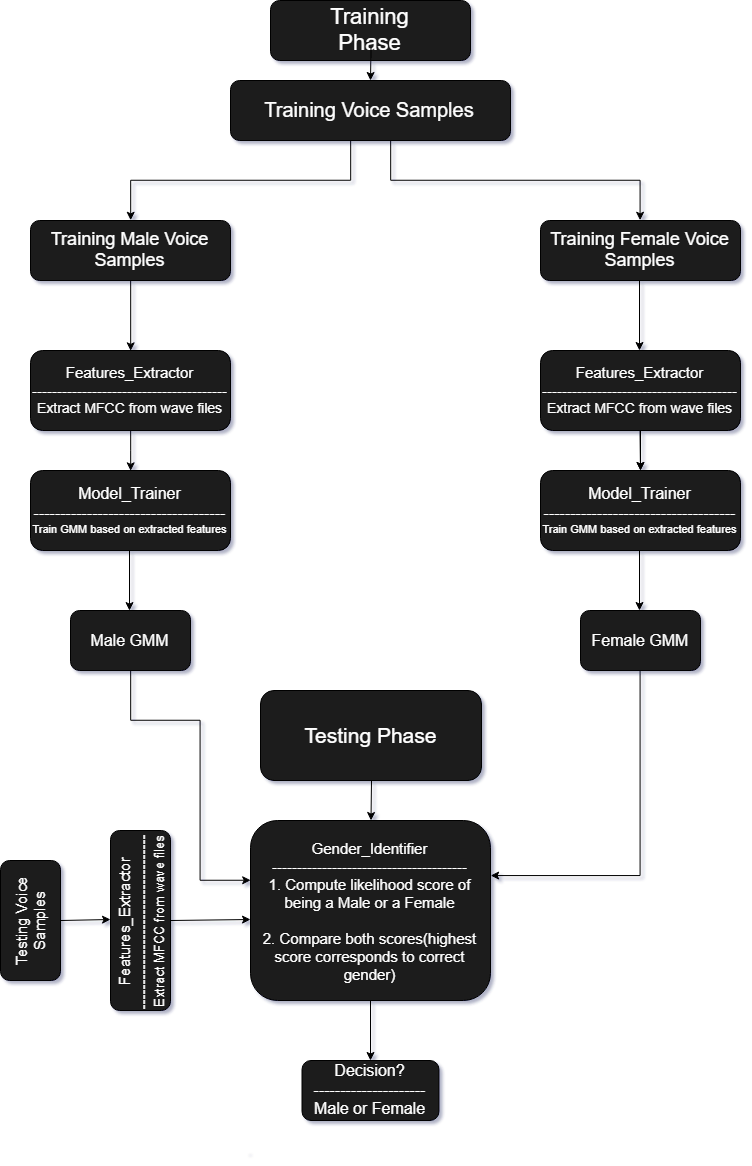

The diagram above was exported from draw.io. Its source (the exported page's mxGraphModel, read from the mxfile embedded in the PNG):
<mxGraphModel dx="1221" dy="672" grid="0" gridSize="10" guides="1" tooltips="1" connect="1" arrows="1" fold="1" page="1" pageScale="1" pageWidth="827" pageHeight="1169" background="#FFFFFF" math="0" shadow="1">
  <root>
    <mxCell id="0" />
    <mxCell id="1" parent="0" />
    <mxCell id="08QxjfZrQKoc7WsqBxvf-2" value="&lt;font style=&quot;font-size: 22px&quot;&gt;Training Phase&lt;/font&gt;" style="rounded=1;whiteSpace=wrap;html=1;fillColor=#1B1B1B;fontColor=#FFFFFF;" parent="1" vertex="1">
      <mxGeometry x="320" y="20" width="200" height="60" as="geometry" />
    </mxCell>
    <mxCell id="08QxjfZrQKoc7WsqBxvf-3" value="&lt;font style=&quot;font-size: 20px&quot;&gt;Training Voice Samples&lt;/font&gt;" style="rounded=1;whiteSpace=wrap;html=1;fillColor=#1B1B1B;fontColor=#FFFFFF;" parent="1" vertex="1">
      <mxGeometry x="280" y="100" width="280" height="60" as="geometry" />
    </mxCell>
    <mxCell id="08QxjfZrQKoc7WsqBxvf-5" value="&lt;font style=&quot;font-size: 18px&quot;&gt;Training Male Voice Samples&lt;/font&gt;" style="rounded=1;whiteSpace=wrap;html=1;fillColor=#1B1B1B;fontColor=#FFFFFF;" parent="1" vertex="1">
      <mxGeometry x="80" y="240" width="200" height="60" as="geometry" />
    </mxCell>
    <mxCell id="08QxjfZrQKoc7WsqBxvf-6" value="&lt;font style=&quot;font-size: 18px&quot;&gt;Training Female Voice Samples&lt;/font&gt;" style="rounded=1;whiteSpace=wrap;html=1;fillColor=#1B1B1B;fontColor=#FFFFFF;" parent="1" vertex="1">
      <mxGeometry x="590" y="240" width="200" height="60" as="geometry" />
    </mxCell>
    <mxCell id="08QxjfZrQKoc7WsqBxvf-7" value="&lt;font&gt;&lt;span style=&quot;font-size: 15px&quot;&gt;Features_Extractor&lt;/span&gt;&lt;br&gt;&lt;span style=&quot;font-size: 15px&quot;&gt;---------------------------------------&lt;/span&gt;&lt;br&gt;&lt;font style=&quot;font-size: 14px&quot;&gt;Extract MFCC from wave files&lt;/font&gt;&lt;br&gt;&lt;/font&gt;" style="rounded=1;whiteSpace=wrap;html=1;fillColor=#1B1B1B;fontColor=#FFFFFF;" parent="1" vertex="1">
      <mxGeometry x="80" y="370" width="200" height="80" as="geometry" />
    </mxCell>
    <mxCell id="w85WAeZ6iuwR1MtQqXWp-19" value="" style="edgeStyle=orthogonalEdgeStyle;rounded=0;orthogonalLoop=1;jettySize=auto;html=1;fontColor=#FFFFFF;" parent="1" source="08QxjfZrQKoc7WsqBxvf-9" target="08QxjfZrQKoc7WsqBxvf-11" edge="1">
      <mxGeometry relative="1" as="geometry" />
    </mxCell>
    <mxCell id="08QxjfZrQKoc7WsqBxvf-9" value="&lt;font&gt;&lt;span style=&quot;font-size: 15px&quot;&gt;Features_Extractor&lt;/span&gt;&lt;br&gt;&lt;span style=&quot;font-size: 15px&quot;&gt;---------------------------------------&lt;/span&gt;&lt;br&gt;&lt;font style=&quot;font-size: 14px&quot;&gt;Extract MFCC from wave files&lt;/font&gt;&lt;br&gt;&lt;/font&gt;" style="rounded=1;whiteSpace=wrap;html=1;fillColor=#1B1B1B;fontColor=#FFFFFF;" parent="1" vertex="1">
      <mxGeometry x="590" y="370" width="200" height="80" as="geometry" />
    </mxCell>
    <mxCell id="08QxjfZrQKoc7WsqBxvf-10" value="&lt;font&gt;&lt;span style=&quot;font-size: 16px&quot;&gt;Model_Trainer&lt;/span&gt;&lt;br&gt;&lt;span style=&quot;font-size: 16px&quot;&gt;------------------------------------&lt;/span&gt;&lt;br&gt;&lt;font style=&quot;font-size: 11px&quot;&gt;Train GMM based on extracted features&lt;/font&gt;&lt;br&gt;&lt;/font&gt;" style="rounded=1;whiteSpace=wrap;html=1;fillColor=#1B1B1B;fontColor=#FFFFFF;" parent="1" vertex="1">
      <mxGeometry x="80" y="490" width="200" height="80" as="geometry" />
    </mxCell>
    <mxCell id="08QxjfZrQKoc7WsqBxvf-11" value="&lt;font&gt;&lt;span style=&quot;font-size: 16px&quot;&gt;Model_Trainer&lt;/span&gt;&lt;br&gt;&lt;span style=&quot;font-size: 16px&quot;&gt;------------------------------------&lt;/span&gt;&lt;br&gt;&lt;font style=&quot;font-size: 11px&quot;&gt;Train GMM based on extracted features&lt;/font&gt;&lt;br&gt;&lt;/font&gt;" style="rounded=1;whiteSpace=wrap;html=1;fillColor=#1B1B1B;fontColor=#FFFFFF;" parent="1" vertex="1">
      <mxGeometry x="590" y="490" width="200" height="80" as="geometry" />
    </mxCell>
    <mxCell id="w85WAeZ6iuwR1MtQqXWp-1" value="&lt;font style=&quot;font-size: 16px&quot;&gt;Male GMM&lt;/font&gt;" style="rounded=1;whiteSpace=wrap;html=1;fillColor=#1B1B1B;fontColor=#FFFFFF;" parent="1" vertex="1">
      <mxGeometry x="120" y="630" width="120" height="60" as="geometry" />
    </mxCell>
    <mxCell id="w85WAeZ6iuwR1MtQqXWp-2" value="&lt;font style=&quot;font-size: 16px&quot;&gt;Female GMM&lt;/font&gt;" style="rounded=1;whiteSpace=wrap;html=1;fillColor=#1B1B1B;fontColor=#FFFFFF;" parent="1" vertex="1">
      <mxGeometry x="630" y="630" width="120" height="60" as="geometry" />
    </mxCell>
    <mxCell id="w85WAeZ6iuwR1MtQqXWp-3" value="&lt;font style=&quot;font-size: 15px&quot;&gt;Gender_Identifier&lt;br&gt;---------------------------------------&lt;br&gt;1. Compute likelihood score of being a Male or a Female&lt;br&gt;&lt;br&gt;2. Compare both scores(highest score corresponds to correct gender)&lt;br&gt;&lt;/font&gt;" style="rounded=1;whiteSpace=wrap;html=1;fillColor=#1B1B1B;fontColor=#FFFFFF;" parent="1" vertex="1">
      <mxGeometry x="300" y="840" width="240" height="180" as="geometry" />
    </mxCell>
    <mxCell id="w85WAeZ6iuwR1MtQqXWp-4" value="&lt;font style=&quot;font-size: 16px&quot;&gt;Decision?&lt;br&gt;---------------------&lt;br&gt;Male or Female&lt;br&gt;&lt;/font&gt;" style="rounded=1;whiteSpace=wrap;html=1;fillColor=#1B1B1B;fontColor=#FFFFFF;" parent="1" vertex="1">
      <mxGeometry x="351.5" y="1080" width="137" height="60" as="geometry" />
    </mxCell>
    <mxCell id="w85WAeZ6iuwR1MtQqXWp-5" value="&lt;font style=&quot;font-size: 21px&quot;&gt;Testing Phase&lt;/font&gt;" style="rounded=1;whiteSpace=wrap;html=1;fillColor=#1B1B1B;fontColor=#FFFFFF;rotation=0;" parent="1" vertex="1">
      <mxGeometry x="310" y="710" width="221" height="90" as="geometry" />
    </mxCell>
    <mxCell id="w85WAeZ6iuwR1MtQqXWp-7" value="&lt;font style=&quot;font-size: 15px&quot;&gt;Testing Voice Samples&lt;/font&gt;" style="rounded=1;whiteSpace=wrap;html=1;fillColor=#1B1B1B;fontColor=#FFFFFF;rotation=-90;" parent="1" vertex="1">
      <mxGeometry x="20" y="910" width="120" height="60" as="geometry" />
    </mxCell>
    <mxCell id="w85WAeZ6iuwR1MtQqXWp-9" value="&lt;font&gt;&lt;span style=&quot;font-size: 15px&quot;&gt;Features_Extractor&lt;/span&gt;&lt;br&gt;&lt;span style=&quot;font-size: 15px&quot;&gt;-----------------------------------&lt;/span&gt;&lt;br&gt;&lt;font style=&quot;font-size: 13px&quot;&gt;Extract MFCC from wave files&lt;/font&gt;&lt;br&gt;&lt;/font&gt;" style="rounded=1;whiteSpace=wrap;html=1;fillColor=#1B1B1B;fontColor=#FFFFFF;rotation=-90;" parent="1" vertex="1">
      <mxGeometry x="100" y="910" width="180" height="60" as="geometry" />
    </mxCell>
    <mxCell id="w85WAeZ6iuwR1MtQqXWp-10" value="." style="text;html=1;resizable=0;points=[];autosize=1;align=left;verticalAlign=top;spacingTop=-4;fontColor=#FFFFFF;" parent="1" vertex="1">
      <mxGeometry x="294" y="1159" width="13" height="14" as="geometry" />
    </mxCell>
    <mxCell id="w85WAeZ6iuwR1MtQqXWp-12" value="" style="endArrow=classic;html=1;fontColor=#FFFFFF;exitX=0.5;exitY=1;exitDx=0;exitDy=0;" parent="1" source="w85WAeZ6iuwR1MtQqXWp-9" edge="1">
      <mxGeometry width="50" height="50" relative="1" as="geometry">
        <mxPoint x="230" y="940" as="sourcePoint" />
        <mxPoint x="300" y="939" as="targetPoint" />
      </mxGeometry>
    </mxCell>
    <mxCell id="w85WAeZ6iuwR1MtQqXWp-13" value="" style="endArrow=classic;html=1;fontColor=#FFFFFF;exitX=0.5;exitY=1;exitDx=0;exitDy=0;" parent="1" source="w85WAeZ6iuwR1MtQqXWp-7" edge="1">
      <mxGeometry width="50" height="50" relative="1" as="geometry">
        <mxPoint x="141.5" y="940" as="sourcePoint" />
        <mxPoint x="160" y="939" as="targetPoint" />
      </mxGeometry>
    </mxCell>
    <mxCell id="w85WAeZ6iuwR1MtQqXWp-14" value="" style="endArrow=classic;html=1;fontColor=#FFFFFF;exitX=0.5;exitY=1;exitDx=0;exitDy=0;" parent="1" source="w85WAeZ6iuwR1MtQqXWp-3" target="w85WAeZ6iuwR1MtQqXWp-4" edge="1">
      <mxGeometry width="50" height="50" relative="1" as="geometry">
        <mxPoint x="375" y="1041" as="sourcePoint" />
        <mxPoint x="452" y="1040" as="targetPoint" />
      </mxGeometry>
    </mxCell>
    <mxCell id="w85WAeZ6iuwR1MtQqXWp-15" value="" style="endArrow=classic;html=1;fontColor=#FFFFFF;" parent="1" edge="1">
      <mxGeometry width="50" height="50" relative="1" as="geometry">
        <mxPoint x="421" y="800" as="sourcePoint" />
        <mxPoint x="420.5" y="840" as="targetPoint" />
      </mxGeometry>
    </mxCell>
    <mxCell id="w85WAeZ6iuwR1MtQqXWp-16" value="" style="endArrow=classic;html=1;fontColor=#FFFFFF;exitX=0.5;exitY=1;exitDx=0;exitDy=0;" parent="1" edge="1">
      <mxGeometry width="50" height="50" relative="1" as="geometry">
        <mxPoint x="179" y="570.0999755859375" as="sourcePoint" />
        <mxPoint x="179" y="630.0999755859375" as="targetPoint" />
      </mxGeometry>
    </mxCell>
    <mxCell id="w85WAeZ6iuwR1MtQqXWp-17" value="" style="endArrow=classic;html=1;fontColor=#FFFFFF;exitX=0.5;exitY=1;exitDx=0;exitDy=0;" parent="1" edge="1">
      <mxGeometry width="50" height="50" relative="1" as="geometry">
        <mxPoint x="689" y="570" as="sourcePoint" />
        <mxPoint x="689" y="630" as="targetPoint" />
      </mxGeometry>
    </mxCell>
    <mxCell id="w85WAeZ6iuwR1MtQqXWp-18" value="" style="endArrow=classic;html=1;fontColor=#FFFFFF;exitX=0.5;exitY=1;exitDx=0;exitDy=0;" parent="1" edge="1">
      <mxGeometry width="50" height="50" relative="1" as="geometry">
        <mxPoint x="689.5" y="450" as="sourcePoint" />
        <mxPoint x="690" y="490" as="targetPoint" />
      </mxGeometry>
    </mxCell>
    <mxCell id="w85WAeZ6iuwR1MtQqXWp-22" value="" style="edgeStyle=orthogonalEdgeStyle;rounded=0;orthogonalLoop=1;jettySize=auto;html=1;fontColor=#FFFFFF;" parent="1" edge="1">
      <mxGeometry relative="1" as="geometry">
        <mxPoint x="180" y="450" as="sourcePoint" />
        <mxPoint x="180" y="490" as="targetPoint" />
        <Array as="points">
          <mxPoint x="180" y="470" />
          <mxPoint x="180" y="470" />
        </Array>
      </mxGeometry>
    </mxCell>
    <mxCell id="w85WAeZ6iuwR1MtQqXWp-23" value="" style="edgeStyle=orthogonalEdgeStyle;rounded=0;orthogonalLoop=1;jettySize=auto;html=1;fontColor=#FFFFFF;exitX=0.5;exitY=1;exitDx=0;exitDy=0;entryX=0.5;entryY=0;entryDx=0;entryDy=0;" parent="1" source="08QxjfZrQKoc7WsqBxvf-5" target="08QxjfZrQKoc7WsqBxvf-7" edge="1">
      <mxGeometry relative="1" as="geometry">
        <mxPoint x="180" y="320" as="sourcePoint" />
        <mxPoint x="180" y="360" as="targetPoint" />
        <Array as="points" />
      </mxGeometry>
    </mxCell>
    <mxCell id="w85WAeZ6iuwR1MtQqXWp-24" value="" style="edgeStyle=orthogonalEdgeStyle;rounded=0;orthogonalLoop=1;jettySize=auto;html=1;fontColor=#FFFFFF;exitX=0.5;exitY=1;exitDx=0;exitDy=0;entryX=0.5;entryY=0;entryDx=0;entryDy=0;" parent="1" edge="1">
      <mxGeometry relative="1" as="geometry">
        <mxPoint x="689" y="300" as="sourcePoint" />
        <mxPoint x="689" y="370" as="targetPoint" />
        <Array as="points" />
      </mxGeometry>
    </mxCell>
    <mxCell id="w85WAeZ6iuwR1MtQqXWp-25" value="" style="edgeStyle=orthogonalEdgeStyle;rounded=0;orthogonalLoop=1;jettySize=auto;html=1;fontColor=#FFFFFF;entryX=0.5;entryY=0;entryDx=0;entryDy=0;" parent="1" source="08QxjfZrQKoc7WsqBxvf-3" target="08QxjfZrQKoc7WsqBxvf-5" edge="1">
      <mxGeometry relative="1" as="geometry">
        <mxPoint x="390" y="170" as="sourcePoint" />
        <mxPoint x="270" y="230" as="targetPoint" />
        <Array as="points">
          <mxPoint x="400" y="200" />
          <mxPoint x="180" y="200" />
        </Array>
      </mxGeometry>
    </mxCell>
    <mxCell id="w85WAeZ6iuwR1MtQqXWp-27" value="" style="edgeStyle=orthogonalEdgeStyle;rounded=0;orthogonalLoop=1;jettySize=auto;html=1;fontColor=#FFFFFF;entryX=0.5;entryY=0;entryDx=0;entryDy=0;" parent="1" source="08QxjfZrQKoc7WsqBxvf-3" target="08QxjfZrQKoc7WsqBxvf-6" edge="1">
      <mxGeometry relative="1" as="geometry">
        <mxPoint x="460" y="170" as="sourcePoint" />
        <mxPoint x="440" y="195" as="targetPoint" />
        <Array as="points">
          <mxPoint x="440" y="200" />
          <mxPoint x="690" y="200" />
        </Array>
      </mxGeometry>
    </mxCell>
    <mxCell id="w85WAeZ6iuwR1MtQqXWp-29" value="" style="edgeStyle=orthogonalEdgeStyle;rounded=0;orthogonalLoop=1;jettySize=auto;html=1;fontColor=#FFFFFF;exitX=0.5;exitY=1;exitDx=0;exitDy=0;entryX=0;entryY=0.333;entryDx=0;entryDy=0;entryPerimeter=0;" parent="1" source="w85WAeZ6iuwR1MtQqXWp-1" target="w85WAeZ6iuwR1MtQqXWp-3" edge="1">
      <mxGeometry relative="1" as="geometry">
        <mxPoint x="180" y="740" as="sourcePoint" />
        <mxPoint x="270" y="900" as="targetPoint" />
        <Array as="points">
          <mxPoint x="180" y="740" />
          <mxPoint x="250" y="740" />
          <mxPoint x="250" y="900" />
        </Array>
      </mxGeometry>
    </mxCell>
    <mxCell id="w85WAeZ6iuwR1MtQqXWp-30" value="" style="edgeStyle=orthogonalEdgeStyle;rounded=0;orthogonalLoop=1;jettySize=auto;html=1;fontColor=#FFFFFF;exitX=0.5;exitY=1;exitDx=0;exitDy=0;" parent="1" edge="1">
      <mxGeometry relative="1" as="geometry">
        <mxPoint x="690" y="690" as="sourcePoint" />
        <mxPoint x="540" y="895" as="targetPoint" />
        <Array as="points">
          <mxPoint x="690" y="895" />
        </Array>
      </mxGeometry>
    </mxCell>
    <mxCell id="w85WAeZ6iuwR1MtQqXWp-31" value="" style="endArrow=classic;html=1;fontColor=#FFFFFF;entryX=0.5;entryY=0;entryDx=0;entryDy=0;" parent="1" target="08QxjfZrQKoc7WsqBxvf-3" edge="1">
      <mxGeometry width="50" height="50" relative="1" as="geometry">
        <mxPoint x="420.5" y="67.30001831054688" as="sourcePoint" />
        <mxPoint x="420.5" y="92.5" as="targetPoint" />
      </mxGeometry>
    </mxCell>
  </root>
</mxGraphModel>